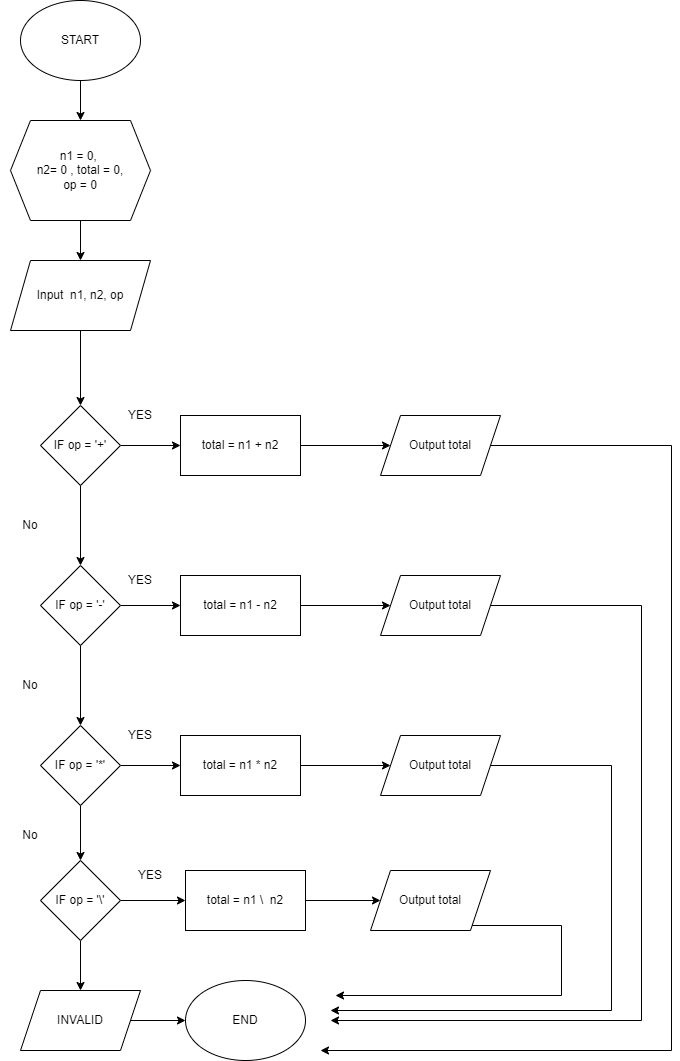

The diagram above was exported from draw.io. Its source (the exported page's mxGraphModel, read from the mxfile embedded in the PNG):
<mxGraphModel dx="1313" dy="653" grid="1" gridSize="10" guides="1" tooltips="1" connect="1" arrows="1" fold="1" page="1" pageScale="1" pageWidth="850" pageHeight="1100" math="0" shadow="0">
  <root>
    <mxCell id="0" />
    <mxCell id="1" parent="0" />
    <mxCell id="JZjwSMfY0s4pdiB9s8ZH-5" value="" style="edgeStyle=orthogonalEdgeStyle;rounded=0;orthogonalLoop=1;jettySize=auto;html=1;" edge="1" parent="1" source="JZjwSMfY0s4pdiB9s8ZH-1" target="JZjwSMfY0s4pdiB9s8ZH-2">
      <mxGeometry relative="1" as="geometry" />
    </mxCell>
    <mxCell id="JZjwSMfY0s4pdiB9s8ZH-1" value="START" style="ellipse;whiteSpace=wrap;html=1;" vertex="1" parent="1">
      <mxGeometry x="140" y="20" width="120" height="80" as="geometry" />
    </mxCell>
    <mxCell id="JZjwSMfY0s4pdiB9s8ZH-7" value="" style="edgeStyle=orthogonalEdgeStyle;rounded=0;orthogonalLoop=1;jettySize=auto;html=1;" edge="1" parent="1" source="JZjwSMfY0s4pdiB9s8ZH-2" target="JZjwSMfY0s4pdiB9s8ZH-6">
      <mxGeometry relative="1" as="geometry" />
    </mxCell>
    <mxCell id="JZjwSMfY0s4pdiB9s8ZH-2" value="n1 = 0,&amp;nbsp;&lt;br&gt;n2= 0 , total = 0,&lt;br&gt;op = 0" style="shape=hexagon;perimeter=hexagonPerimeter2;whiteSpace=wrap;html=1;fixedSize=1;" vertex="1" parent="1">
      <mxGeometry x="130" y="140" width="140" height="100" as="geometry" />
    </mxCell>
    <mxCell id="JZjwSMfY0s4pdiB9s8ZH-9" value="" style="edgeStyle=orthogonalEdgeStyle;rounded=0;orthogonalLoop=1;jettySize=auto;html=1;" edge="1" parent="1" source="JZjwSMfY0s4pdiB9s8ZH-6" target="JZjwSMfY0s4pdiB9s8ZH-8">
      <mxGeometry relative="1" as="geometry" />
    </mxCell>
    <mxCell id="JZjwSMfY0s4pdiB9s8ZH-6" value="Input&amp;nbsp; n1, n2, op" style="shape=parallelogram;perimeter=parallelogramPerimeter;whiteSpace=wrap;html=1;fixedSize=1;" vertex="1" parent="1">
      <mxGeometry x="130" y="280" width="140" height="70" as="geometry" />
    </mxCell>
    <mxCell id="JZjwSMfY0s4pdiB9s8ZH-11" value="" style="edgeStyle=orthogonalEdgeStyle;rounded=0;orthogonalLoop=1;jettySize=auto;html=1;" edge="1" parent="1" source="JZjwSMfY0s4pdiB9s8ZH-8" target="JZjwSMfY0s4pdiB9s8ZH-10">
      <mxGeometry relative="1" as="geometry" />
    </mxCell>
    <mxCell id="JZjwSMfY0s4pdiB9s8ZH-15" value="" style="edgeStyle=orthogonalEdgeStyle;rounded=0;orthogonalLoop=1;jettySize=auto;html=1;" edge="1" parent="1" source="JZjwSMfY0s4pdiB9s8ZH-8" target="JZjwSMfY0s4pdiB9s8ZH-14">
      <mxGeometry relative="1" as="geometry" />
    </mxCell>
    <mxCell id="JZjwSMfY0s4pdiB9s8ZH-8" value="IF op = '+'" style="rhombus;whiteSpace=wrap;html=1;" vertex="1" parent="1">
      <mxGeometry x="160" y="425" width="80" height="80" as="geometry" />
    </mxCell>
    <mxCell id="JZjwSMfY0s4pdiB9s8ZH-13" value="" style="edgeStyle=orthogonalEdgeStyle;rounded=0;orthogonalLoop=1;jettySize=auto;html=1;" edge="1" parent="1" source="JZjwSMfY0s4pdiB9s8ZH-10" target="JZjwSMfY0s4pdiB9s8ZH-12">
      <mxGeometry relative="1" as="geometry" />
    </mxCell>
    <mxCell id="JZjwSMfY0s4pdiB9s8ZH-10" value="total = n1 + n2" style="whiteSpace=wrap;html=1;" vertex="1" parent="1">
      <mxGeometry x="300" y="435" width="120" height="60" as="geometry" />
    </mxCell>
    <mxCell id="JZjwSMfY0s4pdiB9s8ZH-33" style="edgeStyle=orthogonalEdgeStyle;rounded=0;orthogonalLoop=1;jettySize=auto;html=1;" edge="1" parent="1" source="JZjwSMfY0s4pdiB9s8ZH-12">
      <mxGeometry relative="1" as="geometry">
        <mxPoint x="440" y="1070" as="targetPoint" />
        <Array as="points">
          <mxPoint x="791" y="465" />
        </Array>
      </mxGeometry>
    </mxCell>
    <mxCell id="JZjwSMfY0s4pdiB9s8ZH-12" value="Output total" style="shape=parallelogram;perimeter=parallelogramPerimeter;whiteSpace=wrap;html=1;fixedSize=1;" vertex="1" parent="1">
      <mxGeometry x="500" y="435" width="120" height="60" as="geometry" />
    </mxCell>
    <mxCell id="JZjwSMfY0s4pdiB9s8ZH-17" value="" style="edgeStyle=orthogonalEdgeStyle;rounded=0;orthogonalLoop=1;jettySize=auto;html=1;" edge="1" parent="1" source="JZjwSMfY0s4pdiB9s8ZH-14" target="JZjwSMfY0s4pdiB9s8ZH-16">
      <mxGeometry relative="1" as="geometry" />
    </mxCell>
    <mxCell id="JZjwSMfY0s4pdiB9s8ZH-21" value="" style="edgeStyle=orthogonalEdgeStyle;rounded=0;orthogonalLoop=1;jettySize=auto;html=1;" edge="1" parent="1" source="JZjwSMfY0s4pdiB9s8ZH-14" target="JZjwSMfY0s4pdiB9s8ZH-20">
      <mxGeometry relative="1" as="geometry" />
    </mxCell>
    <mxCell id="JZjwSMfY0s4pdiB9s8ZH-14" value="IF op = '-'" style="rhombus;whiteSpace=wrap;html=1;" vertex="1" parent="1">
      <mxGeometry x="160" y="585" width="80" height="80" as="geometry" />
    </mxCell>
    <mxCell id="JZjwSMfY0s4pdiB9s8ZH-19" value="" style="edgeStyle=orthogonalEdgeStyle;rounded=0;orthogonalLoop=1;jettySize=auto;html=1;" edge="1" parent="1" source="JZjwSMfY0s4pdiB9s8ZH-16" target="JZjwSMfY0s4pdiB9s8ZH-18">
      <mxGeometry relative="1" as="geometry" />
    </mxCell>
    <mxCell id="JZjwSMfY0s4pdiB9s8ZH-16" value="total = n1 - n2" style="whiteSpace=wrap;html=1;" vertex="1" parent="1">
      <mxGeometry x="300" y="595" width="120" height="60" as="geometry" />
    </mxCell>
    <mxCell id="JZjwSMfY0s4pdiB9s8ZH-34" style="edgeStyle=orthogonalEdgeStyle;rounded=0;orthogonalLoop=1;jettySize=auto;html=1;" edge="1" parent="1" source="JZjwSMfY0s4pdiB9s8ZH-18">
      <mxGeometry relative="1" as="geometry">
        <mxPoint x="450" y="1040" as="targetPoint" />
        <Array as="points">
          <mxPoint x="761" y="625" />
        </Array>
      </mxGeometry>
    </mxCell>
    <mxCell id="JZjwSMfY0s4pdiB9s8ZH-18" value="Output total" style="shape=parallelogram;perimeter=parallelogramPerimeter;whiteSpace=wrap;html=1;fixedSize=1;" vertex="1" parent="1">
      <mxGeometry x="500" y="595" width="120" height="60" as="geometry" />
    </mxCell>
    <mxCell id="JZjwSMfY0s4pdiB9s8ZH-23" value="" style="edgeStyle=orthogonalEdgeStyle;rounded=0;orthogonalLoop=1;jettySize=auto;html=1;" edge="1" parent="1" source="JZjwSMfY0s4pdiB9s8ZH-20" target="JZjwSMfY0s4pdiB9s8ZH-22">
      <mxGeometry relative="1" as="geometry" />
    </mxCell>
    <mxCell id="JZjwSMfY0s4pdiB9s8ZH-27" value="" style="edgeStyle=orthogonalEdgeStyle;rounded=0;orthogonalLoop=1;jettySize=auto;html=1;" edge="1" parent="1" source="JZjwSMfY0s4pdiB9s8ZH-20" target="JZjwSMfY0s4pdiB9s8ZH-26">
      <mxGeometry relative="1" as="geometry" />
    </mxCell>
    <mxCell id="JZjwSMfY0s4pdiB9s8ZH-20" value="IF op = '*'" style="rhombus;whiteSpace=wrap;html=1;" vertex="1" parent="1">
      <mxGeometry x="160" y="745" width="80" height="80" as="geometry" />
    </mxCell>
    <mxCell id="JZjwSMfY0s4pdiB9s8ZH-25" value="" style="edgeStyle=orthogonalEdgeStyle;rounded=0;orthogonalLoop=1;jettySize=auto;html=1;" edge="1" parent="1" source="JZjwSMfY0s4pdiB9s8ZH-22" target="JZjwSMfY0s4pdiB9s8ZH-24">
      <mxGeometry relative="1" as="geometry" />
    </mxCell>
    <mxCell id="JZjwSMfY0s4pdiB9s8ZH-22" value="total = n1 * n2" style="whiteSpace=wrap;html=1;" vertex="1" parent="1">
      <mxGeometry x="300" y="755" width="120" height="60" as="geometry" />
    </mxCell>
    <mxCell id="JZjwSMfY0s4pdiB9s8ZH-35" style="edgeStyle=orthogonalEdgeStyle;rounded=0;orthogonalLoop=1;jettySize=auto;html=1;" edge="1" parent="1" source="JZjwSMfY0s4pdiB9s8ZH-24">
      <mxGeometry relative="1" as="geometry">
        <mxPoint x="450" y="1030" as="targetPoint" />
        <Array as="points">
          <mxPoint x="731" y="785" />
        </Array>
      </mxGeometry>
    </mxCell>
    <mxCell id="JZjwSMfY0s4pdiB9s8ZH-24" value="Output total" style="shape=parallelogram;perimeter=parallelogramPerimeter;whiteSpace=wrap;html=1;fixedSize=1;" vertex="1" parent="1">
      <mxGeometry x="500" y="755" width="120" height="60" as="geometry" />
    </mxCell>
    <mxCell id="JZjwSMfY0s4pdiB9s8ZH-29" value="" style="edgeStyle=orthogonalEdgeStyle;rounded=0;orthogonalLoop=1;jettySize=auto;html=1;" edge="1" parent="1" source="JZjwSMfY0s4pdiB9s8ZH-26" target="JZjwSMfY0s4pdiB9s8ZH-28">
      <mxGeometry relative="1" as="geometry" />
    </mxCell>
    <mxCell id="JZjwSMfY0s4pdiB9s8ZH-39" value="" style="edgeStyle=orthogonalEdgeStyle;rounded=0;orthogonalLoop=1;jettySize=auto;html=1;" edge="1" parent="1" source="JZjwSMfY0s4pdiB9s8ZH-26" target="JZjwSMfY0s4pdiB9s8ZH-38">
      <mxGeometry relative="1" as="geometry" />
    </mxCell>
    <mxCell id="JZjwSMfY0s4pdiB9s8ZH-26" value="IF op = '\'" style="rhombus;whiteSpace=wrap;html=1;" vertex="1" parent="1">
      <mxGeometry x="160" y="880" width="80" height="80" as="geometry" />
    </mxCell>
    <mxCell id="JZjwSMfY0s4pdiB9s8ZH-31" value="" style="edgeStyle=orthogonalEdgeStyle;rounded=0;orthogonalLoop=1;jettySize=auto;html=1;" edge="1" parent="1" source="JZjwSMfY0s4pdiB9s8ZH-28" target="JZjwSMfY0s4pdiB9s8ZH-30">
      <mxGeometry relative="1" as="geometry" />
    </mxCell>
    <mxCell id="JZjwSMfY0s4pdiB9s8ZH-28" value="total = n1 \&amp;nbsp; n2" style="whiteSpace=wrap;html=1;" vertex="1" parent="1">
      <mxGeometry x="305" y="890" width="120" height="60" as="geometry" />
    </mxCell>
    <mxCell id="JZjwSMfY0s4pdiB9s8ZH-36" style="edgeStyle=orthogonalEdgeStyle;rounded=0;orthogonalLoop=1;jettySize=auto;html=1;" edge="1" parent="1" source="JZjwSMfY0s4pdiB9s8ZH-30">
      <mxGeometry relative="1" as="geometry">
        <mxPoint x="455" y="1015" as="targetPoint" />
        <Array as="points">
          <mxPoint x="681" y="945" />
        </Array>
      </mxGeometry>
    </mxCell>
    <mxCell id="JZjwSMfY0s4pdiB9s8ZH-30" value="Output total" style="shape=parallelogram;perimeter=parallelogramPerimeter;whiteSpace=wrap;html=1;fixedSize=1;" vertex="1" parent="1">
      <mxGeometry x="490" y="890" width="120" height="60" as="geometry" />
    </mxCell>
    <mxCell id="JZjwSMfY0s4pdiB9s8ZH-32" value="END" style="ellipse;whiteSpace=wrap;html=1;" vertex="1" parent="1">
      <mxGeometry x="305" y="1000" width="120" height="80" as="geometry" />
    </mxCell>
    <mxCell id="JZjwSMfY0s4pdiB9s8ZH-40" value="" style="edgeStyle=orthogonalEdgeStyle;rounded=0;orthogonalLoop=1;jettySize=auto;html=1;" edge="1" parent="1" source="JZjwSMfY0s4pdiB9s8ZH-38" target="JZjwSMfY0s4pdiB9s8ZH-32">
      <mxGeometry relative="1" as="geometry" />
    </mxCell>
    <mxCell id="JZjwSMfY0s4pdiB9s8ZH-38" value="INVALID" style="shape=parallelogram;perimeter=parallelogramPerimeter;whiteSpace=wrap;html=1;fixedSize=1;" vertex="1" parent="1">
      <mxGeometry x="140" y="1010" width="120" height="60" as="geometry" />
    </mxCell>
    <mxCell id="JZjwSMfY0s4pdiB9s8ZH-41" value="YES" style="text;html=1;strokeColor=none;fillColor=none;align=center;verticalAlign=middle;whiteSpace=wrap;rounded=0;" vertex="1" parent="1">
      <mxGeometry x="230" y="420" width="60" height="30" as="geometry" />
    </mxCell>
    <mxCell id="JZjwSMfY0s4pdiB9s8ZH-42" value="YES" style="text;html=1;strokeColor=none;fillColor=none;align=center;verticalAlign=middle;whiteSpace=wrap;rounded=0;" vertex="1" parent="1">
      <mxGeometry x="230" y="585" width="60" height="30" as="geometry" />
    </mxCell>
    <mxCell id="JZjwSMfY0s4pdiB9s8ZH-43" value="YES" style="text;html=1;strokeColor=none;fillColor=none;align=center;verticalAlign=middle;whiteSpace=wrap;rounded=0;" vertex="1" parent="1">
      <mxGeometry x="230" y="740" width="60" height="30" as="geometry" />
    </mxCell>
    <mxCell id="JZjwSMfY0s4pdiB9s8ZH-44" value="YES" style="text;html=1;strokeColor=none;fillColor=none;align=center;verticalAlign=middle;whiteSpace=wrap;rounded=0;" vertex="1" parent="1">
      <mxGeometry x="240" y="880" width="60" height="30" as="geometry" />
    </mxCell>
    <mxCell id="JZjwSMfY0s4pdiB9s8ZH-45" value="No" style="text;html=1;strokeColor=none;fillColor=none;align=center;verticalAlign=middle;whiteSpace=wrap;rounded=0;" vertex="1" parent="1">
      <mxGeometry x="120" y="840" width="60" height="30" as="geometry" />
    </mxCell>
    <mxCell id="JZjwSMfY0s4pdiB9s8ZH-46" value="No" style="text;html=1;strokeColor=none;fillColor=none;align=center;verticalAlign=middle;whiteSpace=wrap;rounded=0;" vertex="1" parent="1">
      <mxGeometry x="120" y="690" width="60" height="30" as="geometry" />
    </mxCell>
    <mxCell id="JZjwSMfY0s4pdiB9s8ZH-47" value="No" style="text;html=1;strokeColor=none;fillColor=none;align=center;verticalAlign=middle;whiteSpace=wrap;rounded=0;" vertex="1" parent="1">
      <mxGeometry x="120" y="530" width="60" height="30" as="geometry" />
    </mxCell>
  </root>
</mxGraphModel>